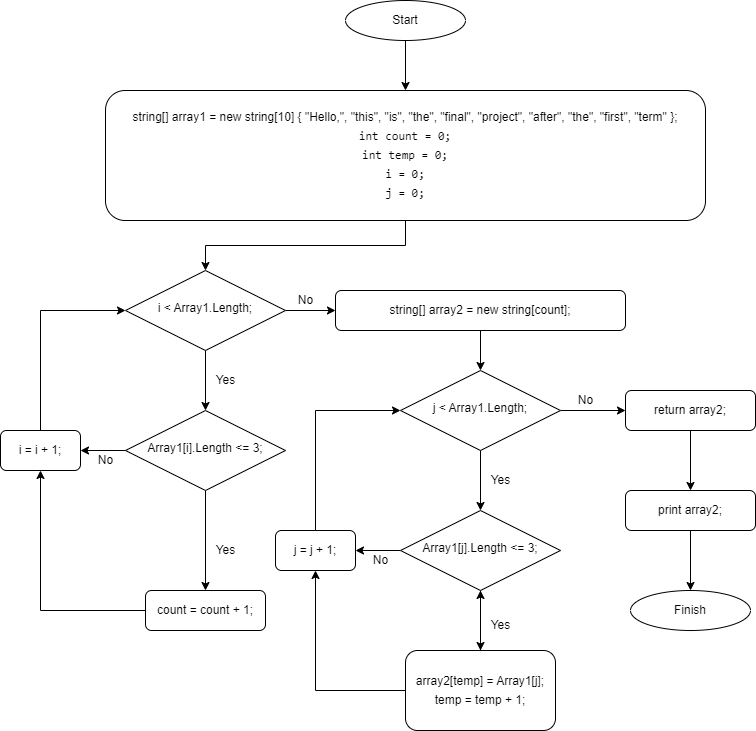

The diagram above was exported from draw.io. Its source (the exported page's mxGraphModel, read from the mxfile embedded in the PNG):
<mxGraphModel dx="1102" dy="614" grid="1" gridSize="10" guides="1" tooltips="1" connect="1" arrows="1" fold="1" page="1" pageScale="1" pageWidth="827" pageHeight="1169" math="0" shadow="0">
  <root>
    <mxCell id="WIyWlLk6GJQsqaUBKTNV-0" />
    <mxCell id="WIyWlLk6GJQsqaUBKTNV-1" parent="WIyWlLk6GJQsqaUBKTNV-0" />
    <mxCell id="AbFcQuybOgXVA2VQTOPa-4" style="edgeStyle=orthogonalEdgeStyle;rounded=0;orthogonalLoop=1;jettySize=auto;html=1;fontFamily=Helvetica;" edge="1" parent="WIyWlLk6GJQsqaUBKTNV-1" source="WIyWlLk6GJQsqaUBKTNV-3" target="WIyWlLk6GJQsqaUBKTNV-6">
      <mxGeometry relative="1" as="geometry">
        <mxPoint x="370" y="330" as="targetPoint" />
      </mxGeometry>
    </mxCell>
    <mxCell id="WIyWlLk6GJQsqaUBKTNV-3" value="&lt;div style=&quot;line-height: 19px;&quot;&gt;string[] array1 = new string[10] { &quot;Hello,&quot;, &quot;this&quot;, &quot;is&quot;, &quot;the&quot;, &quot;final&quot;, &quot;project&quot;, &quot;after&quot;, &quot;the&quot;, &quot;first&quot;, &quot;term&quot; };&lt;br&gt;&lt;/div&gt;&lt;div style=&quot;line-height: 19px;&quot;&gt;&lt;div style=&quot;font-family: Consolas, &amp;quot;Courier New&amp;quot;, monospace; line-height: 19px;&quot;&gt;&lt;div style=&quot;&quot;&gt;&lt;font style=&quot;font-size: 12px;&quot;&gt;int count = 0;&lt;/font&gt;&lt;/div&gt;&lt;div style=&quot;&quot;&gt;&lt;font style=&quot;font-size: 12px;&quot;&gt;int temp = 0;&lt;/font&gt;&lt;/div&gt;&lt;div style=&quot;&quot;&gt;&lt;font style=&quot;font-size: 12px;&quot;&gt;i = 0;&lt;/font&gt;&lt;/div&gt;&lt;div style=&quot;&quot;&gt;&lt;font style=&quot;font-size: 12px;&quot;&gt;j = 0;&lt;/font&gt;&lt;/div&gt;&lt;/div&gt;&lt;/div&gt;" style="rounded=1;whiteSpace=wrap;html=1;fontSize=12;glass=0;strokeWidth=1;shadow=0;" parent="WIyWlLk6GJQsqaUBKTNV-1" vertex="1">
      <mxGeometry x="120" y="120" width="600" height="130" as="geometry" />
    </mxCell>
    <mxCell id="AbFcQuybOgXVA2VQTOPa-5" style="edgeStyle=orthogonalEdgeStyle;rounded=0;orthogonalLoop=1;jettySize=auto;html=1;entryX=0.5;entryY=0;entryDx=0;entryDy=0;fontFamily=Helvetica;" edge="1" parent="WIyWlLk6GJQsqaUBKTNV-1" source="WIyWlLk6GJQsqaUBKTNV-6" target="WIyWlLk6GJQsqaUBKTNV-10">
      <mxGeometry relative="1" as="geometry" />
    </mxCell>
    <mxCell id="AbFcQuybOgXVA2VQTOPa-13" style="edgeStyle=orthogonalEdgeStyle;rounded=0;orthogonalLoop=1;jettySize=auto;html=1;entryX=0;entryY=0.5;entryDx=0;entryDy=0;fontFamily=Helvetica;fontSize=12;fontColor=#000000;" edge="1" parent="WIyWlLk6GJQsqaUBKTNV-1" source="WIyWlLk6GJQsqaUBKTNV-6" target="WIyWlLk6GJQsqaUBKTNV-7">
      <mxGeometry relative="1" as="geometry" />
    </mxCell>
    <mxCell id="WIyWlLk6GJQsqaUBKTNV-6" value="&lt;div style=&quot;line-height: 19px;&quot;&gt;&lt;font style=&quot;font-size: 12px;&quot;&gt;i &amp;lt; Array1.Length;&lt;/font&gt;&lt;/div&gt;" style="rhombus;whiteSpace=wrap;html=1;shadow=0;fontFamily=Helvetica;fontSize=12;align=center;strokeWidth=1;spacing=6;spacingTop=-4;" parent="WIyWlLk6GJQsqaUBKTNV-1" vertex="1">
      <mxGeometry x="140" y="300" width="160" height="80" as="geometry" />
    </mxCell>
    <mxCell id="AbFcQuybOgXVA2VQTOPa-30" style="edgeStyle=orthogonalEdgeStyle;rounded=0;orthogonalLoop=1;jettySize=auto;html=1;entryX=0.5;entryY=0;entryDx=0;entryDy=0;fontFamily=Helvetica;fontSize=12;fontColor=#000000;" edge="1" parent="WIyWlLk6GJQsqaUBKTNV-1" source="WIyWlLk6GJQsqaUBKTNV-7" target="AbFcQuybOgXVA2VQTOPa-17">
      <mxGeometry relative="1" as="geometry" />
    </mxCell>
    <mxCell id="WIyWlLk6GJQsqaUBKTNV-7" value="&lt;div style=&quot;line-height: 19px;&quot;&gt;&lt;font style=&quot;font-size: 12px;&quot;&gt;string[] array2 = new string[count];&lt;/font&gt;&lt;/div&gt;" style="rounded=1;whiteSpace=wrap;html=1;fontSize=12;glass=0;strokeWidth=1;shadow=0;" parent="WIyWlLk6GJQsqaUBKTNV-1" vertex="1">
      <mxGeometry x="350" y="320" width="290" height="40" as="geometry" />
    </mxCell>
    <mxCell id="AbFcQuybOgXVA2VQTOPa-3" style="edgeStyle=orthogonalEdgeStyle;rounded=0;orthogonalLoop=1;jettySize=auto;html=1;fontFamily=Helvetica;" edge="1" parent="WIyWlLk6GJQsqaUBKTNV-1" source="WIyWlLk6GJQsqaUBKTNV-10" target="AbFcQuybOgXVA2VQTOPa-1">
      <mxGeometry relative="1" as="geometry" />
    </mxCell>
    <mxCell id="AbFcQuybOgXVA2VQTOPa-7" style="edgeStyle=orthogonalEdgeStyle;rounded=0;orthogonalLoop=1;jettySize=auto;html=1;fontFamily=Helvetica;" edge="1" parent="WIyWlLk6GJQsqaUBKTNV-1" source="WIyWlLk6GJQsqaUBKTNV-10" target="WIyWlLk6GJQsqaUBKTNV-11">
      <mxGeometry relative="1" as="geometry" />
    </mxCell>
    <mxCell id="WIyWlLk6GJQsqaUBKTNV-10" value="&lt;div style=&quot;line-height: 19px;&quot;&gt;&lt;font style=&quot;font-size: 12px;&quot;&gt;Array1[i].Length &amp;lt;= 3;&lt;/font&gt;&lt;/div&gt;" style="rhombus;whiteSpace=wrap;html=1;shadow=0;fontFamily=Helvetica;fontSize=12;align=center;strokeWidth=1;spacing=6;spacingTop=-4;" parent="WIyWlLk6GJQsqaUBKTNV-1" vertex="1">
      <mxGeometry x="140" y="440" width="160" height="80" as="geometry" />
    </mxCell>
    <mxCell id="AbFcQuybOgXVA2VQTOPa-9" style="edgeStyle=orthogonalEdgeStyle;rounded=0;orthogonalLoop=1;jettySize=auto;html=1;entryX=0.5;entryY=1;entryDx=0;entryDy=0;fontFamily=Helvetica;" edge="1" parent="WIyWlLk6GJQsqaUBKTNV-1" source="WIyWlLk6GJQsqaUBKTNV-11" target="AbFcQuybOgXVA2VQTOPa-1">
      <mxGeometry relative="1" as="geometry" />
    </mxCell>
    <mxCell id="WIyWlLk6GJQsqaUBKTNV-11" value="count = count + 1;" style="rounded=1;whiteSpace=wrap;html=1;fontSize=12;glass=0;strokeWidth=1;shadow=0;" parent="WIyWlLk6GJQsqaUBKTNV-1" vertex="1">
      <mxGeometry x="160" y="620" width="120" height="40" as="geometry" />
    </mxCell>
    <mxCell id="9GjA7g9aSsgV1XlrhWPc-1" style="edgeStyle=orthogonalEdgeStyle;rounded=0;orthogonalLoop=1;jettySize=auto;html=1;fontSize=12;fontColor=#000000;" parent="WIyWlLk6GJQsqaUBKTNV-1" source="9GjA7g9aSsgV1XlrhWPc-0" target="WIyWlLk6GJQsqaUBKTNV-3" edge="1">
      <mxGeometry relative="1" as="geometry" />
    </mxCell>
    <mxCell id="9GjA7g9aSsgV1XlrhWPc-0" value="Start" style="ellipse;whiteSpace=wrap;html=1;" parent="WIyWlLk6GJQsqaUBKTNV-1" vertex="1">
      <mxGeometry x="360" y="30" width="120" height="40" as="geometry" />
    </mxCell>
    <mxCell id="AbFcQuybOgXVA2VQTOPa-12" style="edgeStyle=orthogonalEdgeStyle;rounded=0;orthogonalLoop=1;jettySize=auto;html=1;entryX=0;entryY=0.5;entryDx=0;entryDy=0;fontFamily=Helvetica;" edge="1" parent="WIyWlLk6GJQsqaUBKTNV-1" source="AbFcQuybOgXVA2VQTOPa-1" target="WIyWlLk6GJQsqaUBKTNV-6">
      <mxGeometry relative="1" as="geometry">
        <Array as="points">
          <mxPoint x="55" y="340" />
        </Array>
      </mxGeometry>
    </mxCell>
    <mxCell id="AbFcQuybOgXVA2VQTOPa-1" value="i = i + 1;" style="rounded=1;whiteSpace=wrap;html=1;fontSize=12;glass=0;strokeWidth=1;shadow=0;" vertex="1" parent="WIyWlLk6GJQsqaUBKTNV-1">
      <mxGeometry x="15" y="460" width="80" height="40" as="geometry" />
    </mxCell>
    <mxCell id="AbFcQuybOgXVA2VQTOPa-6" value="Yes" style="text;html=1;align=center;verticalAlign=middle;resizable=0;points=[];autosize=1;strokeColor=none;fillColor=none;fontFamily=Helvetica;" vertex="1" parent="WIyWlLk6GJQsqaUBKTNV-1">
      <mxGeometry x="220" y="395" width="40" height="30" as="geometry" />
    </mxCell>
    <mxCell id="AbFcQuybOgXVA2VQTOPa-8" value="Yes" style="text;html=1;align=center;verticalAlign=middle;resizable=0;points=[];autosize=1;strokeColor=none;fillColor=none;fontFamily=Helvetica;" vertex="1" parent="WIyWlLk6GJQsqaUBKTNV-1">
      <mxGeometry x="220" y="565" width="40" height="30" as="geometry" />
    </mxCell>
    <mxCell id="AbFcQuybOgXVA2VQTOPa-11" value="No" style="text;html=1;align=center;verticalAlign=middle;resizable=0;points=[];autosize=1;strokeColor=none;fillColor=none;fontFamily=Helvetica;" vertex="1" parent="WIyWlLk6GJQsqaUBKTNV-1">
      <mxGeometry x="100" y="475" width="40" height="30" as="geometry" />
    </mxCell>
    <mxCell id="AbFcQuybOgXVA2VQTOPa-14" value="No" style="text;html=1;align=center;verticalAlign=middle;resizable=0;points=[];autosize=1;strokeColor=none;fillColor=none;fontSize=12;fontFamily=Helvetica;fontColor=#000000;" vertex="1" parent="WIyWlLk6GJQsqaUBKTNV-1">
      <mxGeometry x="300" y="315" width="40" height="30" as="geometry" />
    </mxCell>
    <mxCell id="AbFcQuybOgXVA2VQTOPa-15" style="edgeStyle=orthogonalEdgeStyle;rounded=0;orthogonalLoop=1;jettySize=auto;html=1;entryX=0.5;entryY=0;entryDx=0;entryDy=0;fontFamily=Helvetica;" edge="1" parent="WIyWlLk6GJQsqaUBKTNV-1" source="AbFcQuybOgXVA2VQTOPa-17" target="AbFcQuybOgXVA2VQTOPa-20">
      <mxGeometry relative="1" as="geometry" />
    </mxCell>
    <mxCell id="AbFcQuybOgXVA2VQTOPa-32" style="edgeStyle=orthogonalEdgeStyle;rounded=0;orthogonalLoop=1;jettySize=auto;html=1;fontFamily=Helvetica;fontSize=12;fontColor=#000000;" edge="1" parent="WIyWlLk6GJQsqaUBKTNV-1" source="AbFcQuybOgXVA2VQTOPa-17" target="AbFcQuybOgXVA2VQTOPa-31">
      <mxGeometry relative="1" as="geometry" />
    </mxCell>
    <mxCell id="AbFcQuybOgXVA2VQTOPa-17" value="&lt;div style=&quot;line-height: 19px;&quot;&gt;&lt;font style=&quot;font-size: 12px;&quot;&gt;j &amp;lt; Array1.Length;&lt;/font&gt;&lt;/div&gt;" style="rhombus;whiteSpace=wrap;html=1;shadow=0;fontFamily=Helvetica;fontSize=12;align=center;strokeWidth=1;spacing=6;spacingTop=-4;" vertex="1" parent="WIyWlLk6GJQsqaUBKTNV-1">
      <mxGeometry x="415" y="400" width="160" height="80" as="geometry" />
    </mxCell>
    <mxCell id="AbFcQuybOgXVA2VQTOPa-18" style="edgeStyle=orthogonalEdgeStyle;rounded=0;orthogonalLoop=1;jettySize=auto;html=1;fontFamily=Helvetica;" edge="1" parent="WIyWlLk6GJQsqaUBKTNV-1" source="AbFcQuybOgXVA2VQTOPa-20" target="AbFcQuybOgXVA2VQTOPa-24">
      <mxGeometry relative="1" as="geometry" />
    </mxCell>
    <mxCell id="AbFcQuybOgXVA2VQTOPa-19" style="edgeStyle=orthogonalEdgeStyle;rounded=0;orthogonalLoop=1;jettySize=auto;html=1;fontFamily=Helvetica;" edge="1" parent="WIyWlLk6GJQsqaUBKTNV-1" source="AbFcQuybOgXVA2VQTOPa-20" target="AbFcQuybOgXVA2VQTOPa-22">
      <mxGeometry relative="1" as="geometry" />
    </mxCell>
    <mxCell id="AbFcQuybOgXVA2VQTOPa-20" value="&lt;div style=&quot;line-height: 19px;&quot;&gt;&lt;font style=&quot;font-size: 12px;&quot;&gt;Array1[j].Length &amp;lt;= 3;&lt;/font&gt;&lt;/div&gt;" style="rhombus;whiteSpace=wrap;html=1;shadow=0;fontFamily=Helvetica;fontSize=12;align=center;strokeWidth=1;spacing=6;spacingTop=-4;" vertex="1" parent="WIyWlLk6GJQsqaUBKTNV-1">
      <mxGeometry x="415" y="540" width="160" height="80" as="geometry" />
    </mxCell>
    <mxCell id="AbFcQuybOgXVA2VQTOPa-21" style="edgeStyle=orthogonalEdgeStyle;rounded=0;orthogonalLoop=1;jettySize=auto;html=1;entryX=0.5;entryY=1;entryDx=0;entryDy=0;fontFamily=Helvetica;" edge="1" parent="WIyWlLk6GJQsqaUBKTNV-1" source="AbFcQuybOgXVA2VQTOPa-22" target="AbFcQuybOgXVA2VQTOPa-24">
      <mxGeometry relative="1" as="geometry" />
    </mxCell>
    <mxCell id="AbFcQuybOgXVA2VQTOPa-29" value="" style="edgeStyle=orthogonalEdgeStyle;rounded=0;orthogonalLoop=1;jettySize=auto;html=1;fontFamily=Helvetica;fontSize=12;fontColor=#000000;" edge="1" parent="WIyWlLk6GJQsqaUBKTNV-1" source="AbFcQuybOgXVA2VQTOPa-22" target="AbFcQuybOgXVA2VQTOPa-20">
      <mxGeometry relative="1" as="geometry" />
    </mxCell>
    <mxCell id="AbFcQuybOgXVA2VQTOPa-22" value="&lt;div style=&quot;line-height: 19px;&quot;&gt;&lt;font style=&quot;font-size: 12px;&quot;&gt;array2[temp] = Array1[j];&lt;/font&gt;&lt;/div&gt;&lt;div style=&quot;line-height: 19px;&quot;&gt;&lt;font style=&quot;font-size: 12px;&quot;&gt;temp = temp + 1;&lt;/font&gt;&lt;/div&gt;" style="rounded=1;whiteSpace=wrap;html=1;fontSize=12;glass=0;strokeWidth=1;shadow=0;" vertex="1" parent="WIyWlLk6GJQsqaUBKTNV-1">
      <mxGeometry x="420" y="680" width="150" height="80" as="geometry" />
    </mxCell>
    <mxCell id="AbFcQuybOgXVA2VQTOPa-23" style="edgeStyle=orthogonalEdgeStyle;rounded=0;orthogonalLoop=1;jettySize=auto;html=1;entryX=0;entryY=0.5;entryDx=0;entryDy=0;fontFamily=Helvetica;" edge="1" parent="WIyWlLk6GJQsqaUBKTNV-1" source="AbFcQuybOgXVA2VQTOPa-24" target="AbFcQuybOgXVA2VQTOPa-17">
      <mxGeometry relative="1" as="geometry">
        <Array as="points">
          <mxPoint x="330" y="440" />
        </Array>
      </mxGeometry>
    </mxCell>
    <mxCell id="AbFcQuybOgXVA2VQTOPa-24" value="j = j + 1;" style="rounded=1;whiteSpace=wrap;html=1;fontSize=12;glass=0;strokeWidth=1;shadow=0;" vertex="1" parent="WIyWlLk6GJQsqaUBKTNV-1">
      <mxGeometry x="290" y="560" width="80" height="40" as="geometry" />
    </mxCell>
    <mxCell id="AbFcQuybOgXVA2VQTOPa-25" value="Yes" style="text;html=1;align=center;verticalAlign=middle;resizable=0;points=[];autosize=1;strokeColor=none;fillColor=none;fontFamily=Helvetica;" vertex="1" parent="WIyWlLk6GJQsqaUBKTNV-1">
      <mxGeometry x="495" y="495" width="40" height="30" as="geometry" />
    </mxCell>
    <mxCell id="AbFcQuybOgXVA2VQTOPa-26" value="Yes" style="text;html=1;align=center;verticalAlign=middle;resizable=0;points=[];autosize=1;strokeColor=none;fillColor=none;fontFamily=Helvetica;" vertex="1" parent="WIyWlLk6GJQsqaUBKTNV-1">
      <mxGeometry x="495" y="640" width="40" height="30" as="geometry" />
    </mxCell>
    <mxCell id="AbFcQuybOgXVA2VQTOPa-27" value="No" style="text;html=1;align=center;verticalAlign=middle;resizable=0;points=[];autosize=1;strokeColor=none;fillColor=none;fontFamily=Helvetica;" vertex="1" parent="WIyWlLk6GJQsqaUBKTNV-1">
      <mxGeometry x="375" y="575" width="40" height="30" as="geometry" />
    </mxCell>
    <mxCell id="AbFcQuybOgXVA2VQTOPa-35" style="edgeStyle=orthogonalEdgeStyle;rounded=0;orthogonalLoop=1;jettySize=auto;html=1;entryX=0.5;entryY=0;entryDx=0;entryDy=0;fontFamily=Helvetica;fontSize=12;fontColor=#000000;" edge="1" parent="WIyWlLk6GJQsqaUBKTNV-1" source="AbFcQuybOgXVA2VQTOPa-31" target="AbFcQuybOgXVA2VQTOPa-34">
      <mxGeometry relative="1" as="geometry" />
    </mxCell>
    <mxCell id="AbFcQuybOgXVA2VQTOPa-31" value="&lt;div style=&quot;line-height: 19px;&quot;&gt;return array2;&lt;/div&gt;" style="rounded=1;whiteSpace=wrap;html=1;fontSize=12;glass=0;strokeWidth=1;shadow=0;" vertex="1" parent="WIyWlLk6GJQsqaUBKTNV-1">
      <mxGeometry x="640" y="420" width="130" height="40" as="geometry" />
    </mxCell>
    <mxCell id="AbFcQuybOgXVA2VQTOPa-33" value="No" style="text;html=1;align=center;verticalAlign=middle;resizable=0;points=[];autosize=1;strokeColor=none;fillColor=none;fontSize=12;fontFamily=Helvetica;fontColor=#000000;" vertex="1" parent="WIyWlLk6GJQsqaUBKTNV-1">
      <mxGeometry x="580" y="415" width="40" height="30" as="geometry" />
    </mxCell>
    <mxCell id="AbFcQuybOgXVA2VQTOPa-38" style="edgeStyle=orthogonalEdgeStyle;rounded=0;orthogonalLoop=1;jettySize=auto;html=1;entryX=0.5;entryY=0;entryDx=0;entryDy=0;fontFamily=Helvetica;fontSize=12;fontColor=#000000;" edge="1" parent="WIyWlLk6GJQsqaUBKTNV-1" source="AbFcQuybOgXVA2VQTOPa-34" target="AbFcQuybOgXVA2VQTOPa-36">
      <mxGeometry relative="1" as="geometry" />
    </mxCell>
    <mxCell id="AbFcQuybOgXVA2VQTOPa-34" value="&lt;div style=&quot;line-height: 19px;&quot;&gt;print array2;&lt;/div&gt;" style="rounded=1;whiteSpace=wrap;html=1;fontSize=12;glass=0;strokeWidth=1;shadow=0;" vertex="1" parent="WIyWlLk6GJQsqaUBKTNV-1">
      <mxGeometry x="640" y="520" width="130" height="40" as="geometry" />
    </mxCell>
    <mxCell id="AbFcQuybOgXVA2VQTOPa-36" value="Finish" style="ellipse;whiteSpace=wrap;html=1;" vertex="1" parent="WIyWlLk6GJQsqaUBKTNV-1">
      <mxGeometry x="645" y="620" width="120" height="40" as="geometry" />
    </mxCell>
  </root>
</mxGraphModel>